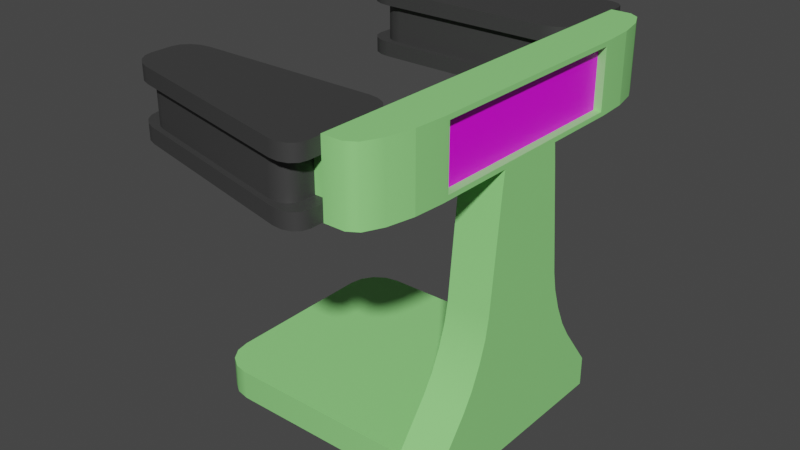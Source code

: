 # Source: robot_pinza.blend  (saved by Blender 2.82.7; exported with 4.5.12 LTS)
import bpy
from mathutils import Matrix  # noqa: F401  (used for matrix-valued properties, if any)

bpy.ops.wm.read_factory_settings(use_empty=True)
scene = bpy.context.scene
scene.name = 'Scene'

# ---- collections
col_collection = bpy.data.collections.new('Collection'); scene.collection.children.link(col_collection)

# ---- images (referenced by path relative to the original .blend; pixels are not part of the script)
import os
ASSET_DIR = os.environ.get("B2B_ASSET_DIR", "")  # directory of the original .blend (textures are referenced by path, not embedded)
HERE = os.path.dirname(os.path.abspath(__file__))  # packed textures are extracted next to this script under _unpacked/

def load_image(name, relpath, width, height, colorspace="sRGB"):
    """Load a texture the original file referenced (path relative to the .blend, or extracted next to this script)."""
    p = next((c for c in (os.path.join(HERE, relpath), os.path.join(ASSET_DIR, relpath)) if relpath and os.path.exists(c)), "")
    if p:
        img = bpy.data.images.load(p, check_existing=True)
        img.name = name
    else:  # same state as the original file: an image datablock whose file is absent (Cycles renders it pink)
        img = bpy.data.images.new(name, width, height)
        img.source = "FILE"
        img.filepath = "//" + (relpath or name)
    img.colorspace_settings.name = colorspace
    return img
img_catch_it_png = load_image('catch it.png', 'catch it.png', 1024, 1024, 'sRGB')

# ---- materials (node trees are filled in below, after node groups)
mat_pinza = bpy.data.materials.new('pinza')
mat_pinza.use_transparent_shadow = False
mat_robot_pinza = bpy.data.materials.new('robot pinza')
mat_robot_pinza.use_transparent_shadow = False
mat_pantalla_pinza = bpy.data.materials.new('pantalla pinza')
mat_pantalla_pinza.use_transparent_shadow = False

# ---- material node trees
mat_pinza.use_nodes = True; mat_pinza.node_tree.nodes.clear()
_N = mat_pinza.node_tree.nodes; _L = mat_pinza.node_tree.links
n0 = _N.new('ShaderNodeOutputMaterial'); n0.name = 'Material Output'; n0.location = (300, 300)
n1 = _N.new('ShaderNodeBsdfPrincipled'); n1.name = 'Principled BSDF'; n1.location = (10, 300)
n1.distribution = 'GGX'
n1.subsurface_method = 'BURLEY'
n1.inputs[0].default_value = (0.04696, 0.04696, 0.04696, 1.0)
n1.inputs[3].default_value = 1.45
n1.inputs[27].default_value = (0.0, 0.0, 0.0, 1.0)
n1.inputs[28].default_value = 1.0
_L.new(n1.outputs[0], n0.inputs[0])
n0.is_active_output = True
mat_robot_pinza.use_nodes = True; mat_robot_pinza.node_tree.nodes.clear()
_N = mat_robot_pinza.node_tree.nodes; _L = mat_robot_pinza.node_tree.links
n0 = _N.new('ShaderNodeOutputMaterial'); n0.name = 'Material Output'; n0.location = (300, 300)
n1 = _N.new('ShaderNodeBsdfPrincipled'); n1.name = 'Principled BSDF'; n1.location = (10, 300)
n1.distribution = 'GGX'
n1.subsurface_method = 'BURLEY'
n1.inputs[0].default_value = (0.306, 0.8, 0.2444, 1.0)
n1.inputs[3].default_value = 1.45
n1.inputs[27].default_value = (0.0, 0.0, 0.0, 1.0)
n1.inputs[28].default_value = 1.0
_L.new(n1.outputs[0], n0.inputs[0])
n0.is_active_output = True
mat_pantalla_pinza.use_nodes = True; mat_pantalla_pinza.node_tree.nodes.clear()
_N = mat_pantalla_pinza.node_tree.nodes; _L = mat_pantalla_pinza.node_tree.links
n0 = _N.new('ShaderNodeOutputMaterial'); n0.name = 'Material Output'; n0.location = (300, 300)
n1 = _N.new('ShaderNodeBsdfPrincipled'); n1.name = 'Principled BSDF'; n1.location = (10, 300)
n1.distribution = 'GGX'
n1.subsurface_method = 'BURLEY'
n1.inputs[3].default_value = 1.45
n1.inputs[27].default_value = (0.0, 0.0, 0.0, 1.0)
n1.inputs[28].default_value = 1.0
n2 = _N.new('ShaderNodeTexImage'); n2.name = 'Image Texture'; n2.location = (-280, 280)
n2.image = img_catch_it_png
_L.new(n1.outputs[0], n0.inputs[0])
_L.new(n2.outputs[0], n1.inputs[0])
n0.is_active_output = True

# ---- world
world_world = bpy.data.worlds.new('World'); scene.world = world_world
world_world.use_nodes = True; world_world.node_tree.nodes.clear()
_N = world_world.node_tree.nodes; _L = world_world.node_tree.links
n0 = _N.new('ShaderNodeOutputWorld'); n0.name = 'World Output'; n0.location = (300, 300)
n1 = _N.new('ShaderNodeBackground'); n1.name = 'Background'; n1.location = (10, 300)
n1.inputs[0].default_value = (0.05088, 0.05088, 0.05088, 1.0)
_L.new(n1.outputs[0], n0.inputs[0])
n0.is_active_output = True
world_world.color = (0.05088, 0.05088, 0.05088)
world_world.use_sun_shadow = False
world_world.sun_shadow_jitter_overblur = 0.0

# ---- meshes
me_cube_001 = bpy.data.meshes.new('Cube.001')
me_cube_001.from_pydata([(-0.784, 0.2352, -0.5548), (-1.0, 0.5253, -0.5548), (-0.8667, 0.2771, -0.5548), (-0.9367, 0.3469, -0.5548), (-0.9836, 0.4341, -0.5548), (-1.0, 0.5253, 0.5548), (-0.784, 0.2352, 1.0), (-0.9836, 0.4341, 0.5548), (-0.9367, 0.3469, 0.5548), (-0.8667, 0.2771, 0.5548), (-1.0, 0.7745, -0.5548), (-0.7745, 1.0, -1.0), (-0.9828, 0.8608, -0.5548), (-0.934, 0.934, -0.5548), (-0.8608, 0.9828, -0.5548), (-0.7745, 1.0, 0.5548), (-1.0, 0.7745, 0.5548), (-0.8608, 0.9828, 0.5548), (-0.934, 0.934, 0.5548), (-0.9828, 0.8608, 0.5548), (1.0, -0.07324, -0.5548), (0.784, -0.2341, -1.0), (0.9836, -0.1546, -0.5548), (0.9367, -0.2137, -0.5548), (0.8667, -0.2416, -0.5548), (0.784, -0.2341, 0.5548), (1.0, -0.07324, 0.5548), (0.8667, -0.2416, 0.5548), (0.9367, -0.2137, 0.5548), (0.9836, -0.1546, 0.5548), (0.7745, 1.0, -0.5548), (1.0, 0.7745, -1.0), (0.8608, 0.9828, -0.5548), (0.934, 0.934, -0.5548), (0.9828, 0.8608, -0.5548), (1.0, 0.7745, 0.5548), (0.7745, 1.0, 0.5548), (0.9828, 0.8608, 0.5548), (0.934, 0.934, 0.5548), (0.8608, 0.9828, 0.5548), (-0.8667, 0.2771, -1.0), (-0.784, 0.2352, -1.0), (-0.784, 0.2352, 0.5548), (-0.8667, 0.2771, 1.0), (-0.9367, 0.3469, -1.0), (-0.9367, 0.3469, 1.0), (-0.9836, 0.4341, -1.0), (-0.9836, 0.4341, 1.0), (-1.0, 0.5253, -1.0), (-1.0, 0.5253, 1.0), (-0.8608, 0.9828, 1.0), (-0.7745, 1.0, 1.0), (-0.7745, 1.0, -0.5548), (-0.8608, 0.9828, -1.0), (-0.934, 0.934, 1.0), (-0.934, 0.934, -1.0), (-0.9828, 0.8608, 1.0), (-0.9828, 0.8608, -1.0), (-1.0, 0.7745, 1.0), (-1.0, 0.7745, -1.0), (0.9828, 0.8608, 1.0), (1.0, 0.7745, 1.0), (1.0, 0.7745, -0.5548), (0.9828, 0.8608, -1.0), (0.934, 0.934, 1.0), (0.934, 0.934, -1.0), (0.8608, 0.9828, 1.0), (0.8608, 0.9828, -1.0), (0.7745, 1.0, 1.0), (0.7745, 1.0, -1.0), (0.8667, -0.2416, 1.0), (0.784, -0.2341, 1.0), (0.784, -0.2341, -0.5548), (0.8667, -0.2416, -1.0), (0.9367, -0.2137, 1.0), (0.9367, -0.2137, -1.0), (0.9836, -0.1546, 1.0), (0.9836, -0.1546, -1.0), (1.0, -0.07324, 1.0), (1.0, -0.07324, -1.0), (-0.6884, 0.2675, -0.5548), (-0.6884, 0.2675, 0.5548), (-0.761, 0.3043, 0.5548), (-0.761, 0.3043, -0.5548), (-0.8225, 0.3656, 0.5548), (-0.8225, 0.3656, -0.5548), (-0.8636, 0.4422, 0.5548), (-0.8636, 0.4422, -0.5548), (-0.8781, 0.5223, 0.5548), (-0.8781, 0.5223, -0.5548), (-0.6801, 0.9391, 0.5548), (-0.6801, 0.9391, -0.5548), (-0.7559, 0.924, -0.5548), (-0.7559, 0.924, 0.5548), (-0.8201, 0.8811, -0.5548), (-0.8201, 0.8811, 0.5548), (-0.863, 0.8169, -0.5548), (-0.863, 0.8169, 0.5548), (-0.8781, 0.7411, -0.5548), (-0.8781, 0.7411, 0.5548), (0.8781, 0.7411, 0.5548), (0.8781, 0.7411, -0.5548), (0.863, 0.8169, -0.5548), (0.863, 0.8169, 0.5548), (0.8201, 0.8811, -0.5548), (0.8201, 0.8811, 0.5548), (0.7559, 0.924, -0.5548), (0.7559, 0.924, 0.5548), (0.6801, 0.9391, -0.5548), (0.6801, 0.9391, 0.5548), (0.6884, -0.1445, 0.5548), (0.6884, -0.1445, -0.5548), (0.761, -0.1512, -0.5548), (0.761, -0.1512, 0.5548), (0.8225, -0.1267, -0.5548), (0.8225, -0.1267, 0.5548), (0.8636, -0.07476, -0.5548), (0.8636, -0.07476, 0.5548), (0.8781, -0.003318, -0.5548), (0.8781, -0.003318, 0.5548), (-0.8667, 0.2771, -1.0), (-0.784, 0.2352, -1.0), (-0.784, 0.2352, 1.0), (-0.8667, 0.2771, 1.0), (-0.9367, 0.3469, -1.0), (-0.9367, 0.3469, 1.0), (-0.9836, 0.4341, -1.0), (-0.9836, 0.4341, 1.0), (-1.0, 0.5253, -1.0), (-1.0, 0.5253, 1.0), (-0.8608, 0.9828, 1.0), (-0.7745, 1.0, 1.0), (-0.7745, 1.0, -1.0), (-0.8608, 0.9828, -1.0), (-0.934, 0.934, 1.0), (-0.934, 0.934, -1.0), (-0.9828, 0.8608, 1.0), (-0.9828, 0.8608, -1.0), (-1.0, 0.7745, 1.0), (-1.0, 0.7745, -1.0), (0.9828, 0.8608, 1.0), (1.0, 0.7745, 1.0), (1.0, 0.7745, -1.0), (0.9828, 0.8608, -1.0), (0.934, 0.934, 1.0), (0.934, 0.934, -1.0), (0.8608, 0.9828, 1.0), (0.8608, 0.9828, -1.0), (0.7745, 1.0, 1.0), (0.7745, 1.0, -1.0), (0.8667, -0.2416, 1.0), (0.784, -0.2341, 1.0), (0.784, -0.2341, -1.0), (0.8667, -0.2416, -1.0), (0.9367, -0.2137, 1.0), (0.9367, -0.2137, -1.0), (0.9836, -0.1546, 1.0), (0.9836, -0.1546, -1.0), (1.0, -0.07324, 1.0), (1.0, -0.07324, -1.0), (-0.8667, 0.2771, -0.5548), (-0.784, 0.2352, -0.5548), (-0.784, 0.2352, 0.5548), (-0.8667, 0.2771, 0.5548), (-0.9367, 0.3469, -0.5548), (-0.9367, 0.3469, 0.5548), (-0.9836, 0.4341, -0.5548), (-0.9836, 0.4341, 0.5548), (-1.0, 0.5253, -0.5548), (-1.0, 0.5253, 0.5548), (-0.8608, 0.9828, 0.5548), (-0.7745, 1.0, 0.5548), (-0.7745, 1.0, -0.5548), (-0.8608, 0.9828, -0.5548), (-0.934, 0.934, 0.5548), (-0.934, 0.934, -0.5548), (-0.9828, 0.8608, 0.5548), (-0.9828, 0.8608, -0.5548), (-1.0, 0.7745, 0.5548), (-1.0, 0.7745, -0.5548), (0.9828, 0.8608, 0.5548), (1.0, 0.7745, 0.5548), (1.0, 0.7745, -0.5548), (0.9828, 0.8608, -0.5548), (0.934, 0.934, 0.5548), (0.934, 0.934, -0.5548), (0.8608, 0.9828, 0.5548), (0.8608, 0.9828, -0.5548), (0.7745, 1.0, 0.5548), (0.7745, 1.0, -0.5548), (0.8667, -0.2416, 0.5548), (0.784, -0.2341, 0.5548), (0.784, -0.2341, -0.5548), (0.8667, -0.2416, -0.5548), (0.9367, -0.2137, 0.5548), (0.9367, -0.2137, -0.5548), (0.9836, -0.1546, 0.5548), (0.9836, -0.1546, -0.5548), (1.0, -0.07324, 0.5548), (1.0, -0.07324, -0.5548), (-0.761, 0.3043, -0.5548), (-0.6884, 0.2675, -0.5548), (-0.6884, 0.2675, 0.5548), (-0.761, 0.3043, 0.5548), (-0.8225, 0.3656, -0.5548), (-0.8225, 0.3656, 0.5548), (-0.8636, 0.4422, -0.5548), (-0.8636, 0.4422, 0.5548), (-0.8781, 0.5223, -0.5548), (-0.8781, 0.5223, 0.5548), (-0.7559, 0.924, 0.5548), (-0.6801, 0.9391, 0.5548), (-0.6801, 0.9391, -0.5548), (-0.7559, 0.924, -0.5548), (-0.8201, 0.8811, 0.5548), (-0.8201, 0.8811, -0.5548), (-0.863, 0.8169, 0.5548), (-0.863, 0.8169, -0.5548), (-0.8781, 0.7411, 0.5548), (-0.8781, 0.7411, -0.5548), (0.863, 0.8169, 0.5548), (0.8781, 0.7411, 0.5548), (0.8781, 0.7411, -0.5548), (0.863, 0.8169, -0.5548), (0.8201, 0.8811, 0.5548), (0.8201, 0.8811, -0.5548), (0.7559, 0.924, 0.5548), (0.7559, 0.924, -0.5548), (0.6801, 0.9391, 0.5548), (0.6801, 0.9391, -0.5548), (0.761, -0.1512, 0.5548), (0.6884, -0.1445, 0.5548), (0.6884, -0.1445, -0.5548), (0.761, -0.1512, -0.5548), (0.8225, -0.1267, 0.5548), (0.8225, -0.1267, -0.5548), (0.8636, -0.07476, 0.5548), (0.8636, -0.07476, -0.5548), (0.8781, -0.003318, 0.5548), (0.8781, -0.003318, -0.5548)], [], [(186, 184, 105, 107), (30, 52, 91, 108), (141, 140, 144, 146, 148, 131, 130, 134, 136, 138, 129, 127, 125, 123, 122, 151, 150, 154, 156, 158), (168, 166, 206, 89), (183, 185, 104, 223), (179, 168, 89, 219), (165, 167, 86, 205), (184, 180, 220, 105), (197, 199, 118, 237), (166, 164, 204, 206), (182, 183, 223, 222), (198, 196, 236, 238), (163, 165, 205, 203), (180, 181, 221, 220), (195, 197, 237, 235), (164, 160, 200, 204), (177, 179, 219, 217), (196, 194, 234, 236), (162, 163, 203, 202), (178, 176, 216, 218), (193, 195, 235, 233), (139, 137, 135, 133, 132, 149, 147, 145, 143, 142, 159, 157, 155, 153, 152, 121, 120, 124, 126, 128), (161, 2, 40, 41), (9, 42, 6, 43), (2, 3, 44, 40), (8, 9, 43, 45), (3, 4, 46, 44), (7, 8, 45, 47), (4, 1, 48, 46), (169, 7, 47, 49), (171, 170, 50, 51), (173, 172, 11, 53), (170, 174, 54, 50), (175, 173, 53, 55), (174, 19, 56, 54), (12, 175, 55, 57), (19, 16, 58, 56), (10, 12, 57, 59), (35, 37, 60, 61), (34, 62, 31, 63), (37, 38, 64, 60), (33, 34, 63, 65), (38, 39, 66, 64), (187, 33, 65, 67), (39, 188, 68, 66), (189, 187, 67, 69), (191, 190, 70, 71), (24, 192, 21, 73), (190, 28, 74, 70), (23, 24, 73, 75), (28, 29, 76, 74), (22, 23, 75, 77), (29, 26, 78, 76), (20, 22, 77, 79), (1, 10, 59, 48), (172, 189, 69, 11), (62, 20, 79, 31), (192, 161, 41, 21), (16, 169, 49, 58), (42, 191, 71, 6), (26, 35, 61, 78), (188, 171, 51, 68), (232, 231, 81, 201), (101, 100, 119, 239), (208, 209, 99, 98), (212, 211, 228, 229), (201, 81, 82, 83), (83, 82, 84, 85), (85, 84, 207, 87), (87, 207, 209, 208), (211, 212, 213, 210), (210, 213, 215, 214), (214, 215, 96, 97), (97, 96, 98, 99), (100, 101, 102, 103), (103, 102, 225, 224), (224, 225, 227, 226), (226, 227, 229, 228), (231, 232, 112, 230), (230, 112, 114, 115), (115, 114, 116, 117), (117, 116, 239, 119), (167, 5, 88, 86), (199, 182, 222, 118), (185, 32, 106, 104), (17, 15, 90, 93), (0, 72, 111, 80), (36, 186, 107, 109), (52, 14, 92, 91), (5, 178, 218, 88), (32, 30, 108, 106), (18, 17, 93, 95), (25, 162, 202, 110), (27, 25, 110, 113), (14, 13, 94, 92), (181, 198, 238, 221), (72, 193, 233, 111), (176, 18, 95, 216), (15, 36, 109, 90), (194, 27, 113, 234), (13, 177, 217, 94), (160, 0, 80, 200)])
me_cube_001.polygons.foreach_set('use_smooth', [True] * 102)
_uv = me_cube_001.uv_layers.new(name='UVMap')
_uv.uv.foreach_set('vector', [0.5726, 0.4897, 0.5709, 0.5046, 0.5709, 0.5046, 0.5726, 0.4897, 0.4306, 0.4718, 0.4306, 0.2782, 0.4306, 0.2782, 0.4306, 0.4718, 0.625, 0.5434, 0.6257, 0.5269, 0.6278, 0.5046, 0.6308, 0.4897, 0.6532, 0.5, 0.8468, 0.5, 0.7025, 0.3467, 0.7056, 0.3407, 0.7076, 0.3165, 0.875, 0.5805, 0.875, 0.6695, 0.8729, 0.7012, 0.8671, 0.7287, 0.8583, 0.7448, 0.848, 0.75, 0.652, 0.75, 0.6306, 0.7603, 0.6276, 0.7455, 0.6257, 0.7225, 0.625, 0.7066, 0.4306, 0.08051, 0.4306, 0.04794, 0.4306, 0.04794, 0.4306, 0.08051, 0.4303, 0.5269, 0.4291, 0.5046, 0.4291, 0.5046, 0.4303, 0.5269, 0.4306, 0.1695, 0.4306, 0.08051, 0.4306, 0.08051, 0.4306, 0.1695, 0.5694, 0.0, 0.5694, 0.04794, 0.5694, 0.04794, 0.5694, 0.0, 0.5709, 0.5046, 0.5697, 0.5269, 0.5697, 0.5269, 0.5709, 0.5046, 0.4303, 0.7225, 0.4306, 0.7066, 0.4306, 0.7066, 0.4303, 0.7225, 0.4306, 0.04794, 0.4306, 0.0, 0.4306, 0.0, 0.4306, 0.04794, 0.4306, 0.5434, 0.4303, 0.5269, 0.4303, 0.5269, 0.4306, 0.5434, 0.5694, 0.7066, 0.5697, 0.7225, 0.5697, 0.7225, 0.5694, 0.7066, 0.5694, 0.9839, 0.5694, 1.0, 0.5694, 1.0, 0.5694, 0.9839, 0.5697, 0.5269, 0.5694, 0.5434, 0.5694, 0.5434, 0.5697, 0.5269, 0.4292, 0.7455, 0.4303, 0.7225, 0.4303, 0.7225, 0.4292, 0.7455, 0.4306, 1.0, 0.4306, 0.9839, 0.4306, 0.9839, 0.4306, 1.0, 0.3848, 0.3165, 0.4306, 0.1695, 0.4306, 0.1695, 0.3848, 0.3165, 0.5697, 0.7225, 0.5708, 0.7455, 0.5708, 0.7455, 0.5697, 0.7225, 0.5694, 0.973, 0.5694, 0.9839, 0.5694, 0.9839, 0.5694, 0.973, 0.5694, 0.1695, 0.6152, 0.3165, 0.6152, 0.3165, 0.5694, 0.1695, 0.4276, 0.7603, 0.4292, 0.7455, 0.4292, 0.7455, 0.4276, 0.7603, 0.125, 0.5805, 0.2924, 0.3165, 0.2944, 0.3407, 0.2975, 0.3467, 0.1532, 0.5, 0.3468, 0.5, 0.3692, 0.4897, 0.3722, 0.5046, 0.3743, 0.5269, 0.375, 0.5434, 0.375, 0.7066, 0.3743, 0.7225, 0.3724, 0.7455, 0.3694, 0.7603, 0.348, 0.75, 0.152, 0.75, 0.1417, 0.7448, 0.1329, 0.7287, 0.1271, 0.7012, 0.125, 0.6695, 0.4306, 0.973, 0.4306, 0.9839, 0.375, 0.9839, 0.375, 0.973, 0.5694, 0.9839, 0.5694, 0.973, 0.625, 0.973, 0.625, 0.9839, 0.4306, 0.9839, 0.4306, 1.0, 0.375, 1.0, 0.375, 0.9839, 0.5694, 1.0, 0.5694, 0.9839, 0.625, 0.9839, 0.625, 1.0, 0.4306, 0.0, 0.4306, 0.04794, 0.375, 0.04794, 0.375, 0.0, 0.5694, 0.04794, 0.5694, 0.0, 0.625, 0.0, 0.625, 0.04794, 0.4306, 0.04794, 0.4306, 0.08051, 0.375, 0.08051, 0.375, 0.04794, 0.5694, 0.08051, 0.5694, 0.04794, 0.625, 0.04794, 0.625, 0.08051, 0.5694, 0.2782, 0.6124, 0.3467, 0.7025, 0.3467, 0.625, 0.2782, 0.3876, 0.3467, 0.4306, 0.2782, 0.375, 0.2782, 0.2975, 0.3467, 0.6124, 0.3467, 0.6141, 0.3407, 0.7056, 0.3407, 0.7025, 0.3467, 0.3859, 0.3407, 0.3876, 0.3467, 0.2975, 0.3467, 0.2944, 0.3407, 0.6141, 0.3407, 0.6152, 0.3165, 0.7076, 0.3165, 0.7056, 0.3407, 0.3848, 0.3165, 0.3859, 0.3407, 0.2944, 0.3407, 0.2924, 0.3165, 0.6152, 0.3165, 0.5694, 0.1695, 0.625, 0.1695, 0.7076, 0.3165, 0.4306, 0.1695, 0.3848, 0.3165, 0.2924, 0.3165, 0.375, 0.1695, 0.5694, 0.5434, 0.5697, 0.5269, 0.6257, 0.5269, 0.625, 0.5434, 0.4303, 0.5269, 0.4306, 0.5434, 0.375, 0.5434, 0.3743, 0.5269, 0.5697, 0.5269, 0.5709, 0.5046, 0.6278, 0.5046, 0.6257, 0.5269, 0.4291, 0.5046, 0.4303, 0.5269, 0.3743, 0.5269, 0.3722, 0.5046, 0.5709, 0.5046, 0.5726, 0.4897, 0.6308, 0.4897, 0.6278, 0.5046, 0.4274, 0.4897, 0.4291, 0.5046, 0.3722, 0.5046, 0.3692, 0.4897, 0.5726, 0.4897, 0.5694, 0.4718, 0.625, 0.4718, 0.6308, 0.4897, 0.4306, 0.4718, 0.4274, 0.4897, 0.3692, 0.4897, 0.375, 0.4718, 0.5694, 0.777, 0.5724, 0.7603, 0.6306, 0.7603, 0.625, 0.777, 0.4276, 0.7603, 0.4306, 0.777, 0.375, 0.777, 0.3694, 0.7603, 0.5724, 0.7603, 0.5708, 0.7455, 0.6276, 0.7455, 0.6306, 0.7603, 0.4292, 0.7455, 0.4276, 0.7603, 0.3694, 0.7603, 0.3724, 0.7455, 0.5708, 0.7455, 0.5697, 0.7225, 0.6257, 0.7225, 0.6276, 0.7455, 0.4303, 0.7225, 0.4292, 0.7455, 0.3724, 0.7455, 0.3743, 0.7225, 0.5697, 0.7225, 0.5694, 0.7066, 0.625, 0.7066, 0.6257, 0.7225, 0.4306, 0.7066, 0.4303, 0.7225, 0.3743, 0.7225, 0.375, 0.7066, 0.4306, 0.08051, 0.4306, 0.1695, 0.375, 0.1695, 0.375, 0.08051, 0.4306, 0.2782, 0.4306, 0.4718, 0.375, 0.4718, 0.375, 0.2782, 0.4306, 0.5434, 0.4306, 0.7066, 0.375, 0.7066, 0.375, 0.5434, 0.4306, 0.777, 0.4306, 0.973, 0.375, 0.973, 0.375, 0.777, 0.5694, 0.1695, 0.5694, 0.08051, 0.625, 0.08051, 0.625, 0.1695, 0.5694, 0.973, 0.5694, 0.777, 0.625, 0.777, 0.625, 0.973, 0.5694, 0.7066, 0.5694, 0.5434, 0.625, 0.5434, 0.625, 0.7066, 0.5694, 0.4718, 0.5694, 0.2782, 0.625, 0.2782, 0.625, 0.4718, 0.4306, 0.777, 0.5694, 0.777, 0.5694, 0.973, 0.4306, 0.973, 0.4306, 0.5434, 0.5694, 0.5434, 0.5694, 0.7066, 0.4306, 0.7066, 0.4306, 0.08051, 0.5694, 0.08051, 0.5694, 0.1695, 0.4306, 0.1695, 0.4306, 0.2782, 0.5694, 0.2782, 0.5694, 0.4718, 0.4306, 0.4718, 0.4306, 0.973, 0.5694, 0.973, 0.5694, 0.9839, 0.4306, 0.9839, 0.4306, 0.9839, 0.5694, 0.9839, 0.5694, 1.0, 0.4306, 1.0, 0.4306, 0.0, 0.5694, 0.0, 0.5694, 0.04794, 0.4306, 0.04794, 0.4306, 0.04794, 0.5694, 0.04794, 0.5694, 0.08051, 0.4306, 0.08051, 0.5694, 0.2782, 0.4306, 0.2782, 0.3876, 0.3467, 0.6124, 0.3467, 0.6124, 0.3467, 0.3876, 0.3467, 0.3859, 0.3407, 0.6141, 0.3407, 0.6141, 0.3407, 0.3859, 0.3407, 0.3848, 0.3165, 0.6152, 0.3165, 0.6152, 0.3165, 0.3848, 0.3165, 0.4306, 0.1695, 0.5694, 0.1695, 0.5694, 0.5434, 0.4306, 0.5434, 0.4303, 0.5269, 0.5697, 0.5269, 0.5697, 0.5269, 0.4303, 0.5269, 0.4291, 0.5046, 0.5709, 0.5046, 0.5709, 0.5046, 0.4291, 0.5046, 0.4274, 0.4897, 0.5726, 0.4897, 0.5726, 0.4897, 0.4274, 0.4897, 0.4306, 0.4718, 0.5694, 0.4718, 0.5694, 0.777, 0.4306, 0.777, 0.4276, 0.7603, 0.5724, 0.7603, 0.5724, 0.7603, 0.4276, 0.7603, 0.4292, 0.7455, 0.5708, 0.7455, 0.5708, 0.7455, 0.4292, 0.7455, 0.4303, 0.7225, 0.5697, 0.7225, 0.5697, 0.7225, 0.4303, 0.7225, 0.4306, 0.7066, 0.5694, 0.7066, 0.5694, 0.04794, 0.5694, 0.08051, 0.5694, 0.08051, 0.5694, 0.04794, 0.4306, 0.7066, 0.4306, 0.5434, 0.4306, 0.5434, 0.4306, 0.7066, 0.4291, 0.5046, 0.4274, 0.4897, 0.4274, 0.4897, 0.4291, 0.5046, 0.6124, 0.3467, 0.5694, 0.2782, 0.5694, 0.2782, 0.6124, 0.3467, 0.4306, 0.973, 0.4306, 0.777, 0.4306, 0.777, 0.4306, 0.973, 0.5694, 0.4718, 0.5726, 0.4897, 0.5726, 0.4897, 0.5694, 0.4718, 0.4306, 0.2782, 0.3876, 0.3467, 0.3876, 0.3467, 0.4306, 0.2782, 0.5694, 0.08051, 0.5694, 0.1695, 0.5694, 0.1695, 0.5694, 0.08051, 0.4274, 0.4897, 0.4306, 0.4718, 0.4306, 0.4718, 0.4274, 0.4897, 0.6141, 0.3407, 0.6124, 0.3467, 0.6124, 0.3467, 0.6141, 0.3407, 0.5694, 0.777, 0.5694, 0.973, 0.5694, 0.973, 0.5694, 0.777, 0.5724, 0.7603, 0.5694, 0.777, 0.5694, 0.777, 0.5724, 0.7603, 0.3876, 0.3467, 0.3859, 0.3407, 0.3859, 0.3407, 0.3876, 0.3467, 0.5694, 0.5434, 0.5694, 0.7066, 0.5694, 0.7066, 0.5694, 0.5434, 0.4306, 0.777, 0.4276, 0.7603, 0.4276, 0.7603, 0.4306, 0.777, 0.6152, 0.3165, 0.6141, 0.3407, 0.6141, 0.3407, 0.6152, 0.3165, 0.5694, 0.2782, 0.5694, 0.4718, 0.5694, 0.4718, 0.5694, 0.2782, 0.5708, 0.7455, 0.5724, 0.7603, 0.5724, 0.7603, 0.5708, 0.7455, 0.3859, 0.3407, 0.3848, 0.3165, 0.3848, 0.3165, 0.3859, 0.3407, 0.4306, 0.9839, 0.4306, 0.973, 0.4306, 0.973, 0.4306, 0.9839])
me_cube_001.materials.append(mat_pinza)
me_cube_001.use_remesh_fix_poles = True
me_cube_001.use_remesh_preserve_attributes = False
me_cube_001.use_mirror_vertex_groups = False
me_cube_001.update()
me_cube_003 = bpy.data.meshes.new('Cube.003')
me_cube_003.from_pydata([(-1.0, -0.9655, -0.5412), (-1.0, -0.9655, 0.5412), (-1.0, -0.6245, -0.5412), (-1.0, -0.6245, 0.5412), (1.0, -0.5608, 0.8644), (-1.0, -0.59, -1.0), (-1.0, -1.0, -1.0), (-1.0, -1.0, 1.0), (-1.0, -0.59, 1.0), (-1.61, -0.6245, -0.5412), (-1.61, -0.9655, -0.5412), (-1.61, -0.9655, 0.5412), (-1.61, -0.6245, 0.5412), (1.0, -0.5608, -0.8644), (-0.1184, -1.0, -1.0), (0.9149, -0.7469, -1.0), (0.6724, -0.8799, -1.0), (0.3096, -0.9688, -1.0), (-0.1184, -1.0, 1.0), (0.3096, -0.9688, 1.0), (0.6724, -0.8799, 1.0), (0.9149, -0.7469, 1.0), (-1.0, 0.9655, -0.5412), (-1.0, 0.9655, 0.5412), (-1.0, 0.0, -1.0), (-1.0, 0.6245, -0.5412), (-1.0, 0.6245, 0.5412), (-1.0, 0.0, 1.0), (1.0, 0.0, -0.8644), (1.0, 0.0, 0.8644), (1.0, 0.5608, 0.8644), (-1.0, 0.59, -1.0), (-1.0, 1.0, -1.0), (-1.0, 1.0, 1.0), (-1.0, 0.59, 1.0), (-1.61, 0.6245, -0.5412), (-1.61, 0.9655, -0.5412), (-1.61, 0.9655, 0.5412), (-1.61, 0.6245, 0.5412), (1.0, 0.5608, -0.8644), (-0.1184, 1.0, -1.0), (0.9149, 0.7469, -1.0), (0.6724, 0.8799, -1.0), (0.3096, 0.9688, -1.0), (-0.1184, 1.0, 1.0), (0.3096, 0.9688, 1.0), (0.6724, 0.8799, 1.0), (0.9149, 0.7469, 1.0), (1.0, -0.59, -1.0), (1.0, 0.0, -1.0), (1.0, -0.59, 1.0), (1.0, 0.0, 1.0), (1.0, 0.59, -1.0), (1.0, 0.59, 1.0), (0.6564, 0.0, 0.8644), (0.6564, 0.0, -0.8644), (0.6564, -0.5608, -0.8644), (0.6564, -0.5608, 0.8644), (0.6564, 0.5608, -0.8644), (0.6564, 0.5608, 0.8644), (-1.0, -0.59, -1.0), (-1.0, -1.0, -1.0), (-1.0, -1.0, -1.0), (-1.0, -1.0, 1.0), (-1.0, -1.0, 1.0), (1.0, -0.59, 1.0), (0.9149, -0.7469, 1.0), (0.9149, -0.7469, 1.0), (1.0, -0.59, -1.0), (1.0, 0.0, -1.0), (-1.0, 0.0, -1.0), (-1.0, -0.59, 1.0), (-1.0, 0.0, 1.0), (1.0, 0.0, 1.0), (1.0, -0.5608, 0.8644), (1.0, -0.5608, 0.8644), (0.6564, -0.5608, 0.8644), (0.6564, -0.5608, 0.8644), (-1.0, -0.6245, -0.5412), (-1.0, -0.6245, -0.5412), (-1.0, -0.9655, -0.5412), (-1.0, -0.9655, -0.5412), (-1.0, -0.9655, 0.5412), (-1.0, -0.9655, 0.5412), (-1.0, -0.6245, 0.5412), (-1.0, -0.6245, 0.5412), (-1.61, -0.6245, -0.5412), (-1.61, -0.6245, -0.5412), (-1.61, -0.9655, -0.5412), (-1.61, -0.9655, -0.5412), (-1.61, -0.9655, 0.5412), (-1.61, -0.9655, 0.5412), (-1.61, -0.6245, 0.5412), (-1.61, -0.6245, 0.5412), (0.3096, -0.9688, 1.0), (-0.1184, -1.0, 1.0), (-0.1184, -1.0, -1.0), (0.3096, -0.9688, -1.0), (0.6724, -0.8799, 1.0), (0.6724, -0.8799, -1.0), (0.9149, -0.7469, -1.0), (0.9149, -0.7469, -1.0), (-1.0, 0.59, -1.0), (-1.0, 1.0, -1.0), (-1.0, 1.0, -1.0), (-1.0, 1.0, 1.0), (-1.0, 1.0, 1.0), (1.0, 0.59, 1.0), (0.9149, 0.7469, 1.0), (0.9149, 0.7469, 1.0), (1.0, 0.59, -1.0), (-1.0, 0.59, 1.0), (-1.0, 0.6245, -0.5412), (-1.0, 0.6245, -0.5412), (-1.0, 0.9655, -0.5412), (-1.0, 0.9655, -0.5412), (-1.0, 0.9655, 0.5412), (-1.0, 0.9655, 0.5412), (-1.0, 0.6245, 0.5412), (-1.0, 0.6245, 0.5412), (-1.61, 0.6245, -0.5412), (-1.61, 0.6245, -0.5412), (-1.61, 0.9655, -0.5412), (-1.61, 0.9655, -0.5412), (-1.61, 0.9655, 0.5412), (-1.61, 0.9655, 0.5412), (-1.61, 0.6245, 0.5412), (-1.61, 0.6245, 0.5412), (0.3096, 0.9688, 1.0), (-0.1184, 1.0, 1.0), (-0.1184, 1.0, -1.0), (0.3096, 0.9688, -1.0), (0.6724, 0.8799, 1.0), (0.6724, 0.8799, -1.0), (0.9149, 0.7469, -1.0), (0.9149, 0.7469, -1.0), (1.0, -0.5608, -0.8644), (1.0, -0.5608, -0.8644), (1.0, 0.0, -0.8644), (1.0, 0.0, 0.8644), (1.0, 0.5608, -0.8644), (1.0, 0.5608, -0.8644), (1.0, 0.5608, 0.8644), (1.0, 0.5608, 0.8644), (0.6564, -0.5608, -0.8644), (0.6564, -0.5608, -0.8644), (0.6564, 0.0, -0.8644), (0.6564, 0.0, 0.8644), (0.6564, 0.5608, -0.8644), (0.6564, 0.5608, -0.8644), (0.6564, 0.5608, 0.8644), (0.6564, 0.5608, 0.8644)], [], [(65, 71, 64, 95, 94, 98, 66), (60, 68, 100, 99, 97, 14, 61), (73, 72, 71, 65), (70, 69, 68, 60), (136, 138, 55, 144), (78, 80, 88, 86), (5, 8, 27, 24), (81, 79, 5, 62), (82, 81, 62, 63), (84, 82, 63, 8), (79, 84, 8, 5), (89, 90, 92, 87), (85, 2, 9, 93), (0, 83, 91, 10), (1, 3, 12, 11), (18, 96, 17, 19), (19, 17, 16, 20), (20, 16, 101, 67), (21, 15, 48, 50), (96, 18, 7, 6), (107, 108, 132, 128, 129, 106, 111), (102, 103, 40, 131, 133, 134, 110), (73, 107, 111, 72), (70, 102, 110, 69), (139, 74, 76, 54), (112, 120, 122, 114), (31, 24, 27, 34), (115, 104, 31, 113), (116, 105, 104, 115), (118, 34, 105, 116), (113, 31, 34, 118), (123, 121, 126, 124), (119, 127, 35, 25), (22, 36, 125, 117), (23, 37, 38, 26), (44, 45, 43, 130), (45, 46, 42, 43), (46, 109, 135, 42), (47, 53, 52, 41), (130, 32, 33, 44), (28, 137, 48, 49), (137, 75, 50, 48), (75, 29, 51, 50), (140, 28, 49, 52), (142, 140, 52, 53), (29, 142, 53, 51), (146, 147, 77, 145), (146, 148, 150, 147), (143, 139, 54, 151), (138, 141, 149, 55), (4, 13, 56, 57), (39, 30, 59, 58)])
me_cube_003.polygons.foreach_set('use_smooth', [True] * 52)
me_cube_003.polygons.foreach_set('material_index', [0, 0, 0, 0, 0, 0, 0, 0, 0, 0, 0, 0, 0, 0, 0, 0, 0, 0, 0, 0, 0, 0, 0, 0, 0, 0, 0, 0, 0, 0, 0, 0, 0, 0, 0, 0, 0, 0, 0, 0, 0, 0, 0, 0, 0, 0, 1, 1, 0, 0, 0, 0])
_uv = me_cube_003.uv_layers.new(name='UVMap')
_uv.uv.foreach_set('vector', [0.625, 0.6987, 0.875, 0.6987, 0.875, 0.75, 0.7648, 0.75, 0.6538, 0.8062, 0.6386, 0.745, 0.6285, 0.7184, 0.125, 0.6987, 0.375, 0.6987, 0.3715, 0.7184, 0.3614, 0.745, 0.3462, 0.8062, 0.2352, 0.75, 0.125, 0.75, 0.625, 0.5515, 0.875, 0.5515, 0.875, 0.6987, 0.625, 0.6987, 0.125, 0.5515, 0.375, 0.5515, 0.375, 0.6987, 0.125, 0.6987, 0.3811, 0.6865, 0.3811, 0.5515, 0.3811, 0.5515, 0.3811, 0.6865, 0.3793, 0.04694, 0.3793, 0.004316, 0.3793, 0.004316, 0.3793, 0.04694, 0.375, 0.05126, 0.625, 0.05126, 0.625, 0.1985, 0.375, 0.1985, 0.3793, 0.004316, 0.3793, 0.04694, 0.375, 0.05126, 0.375, 0.0, 0.6207, 0.004316, 0.3793, 0.004316, 0.375, 0.0, 0.625, 0.0, 0.6207, 0.04694, 0.6207, 0.004316, 0.625, 0.0, 0.625, 0.05126, 0.3793, 0.04694, 0.6207, 0.04694, 0.625, 0.05126, 0.375, 0.05126, 0.3793, 0.004316, 0.6207, 0.004316, 0.6207, 0.04694, 0.3793, 0.04694, 0.6207, 0.04694, 0.3793, 0.04694, 0.3793, 0.04694, 0.6207, 0.04694, 0.3793, 0.004316, 0.6207, 0.004316, 0.6207, 0.004316, 0.3793, 0.004316, 0.6207, 0.004316, 0.6207, 0.04694, 0.6207, 0.04694, 0.6207, 0.004316, 0.625, 0.8898, 0.375, 0.8898, 0.3462, 0.8062, 0.6538, 0.8062, 0.6538, 0.8062, 0.3462, 0.8062, 0.3614, 0.745, 0.6386, 0.745, 0.6386, 0.745, 0.3614, 0.745, 0.3715, 0.7184, 0.6285, 0.7184, 0.6285, 0.7184, 0.3715, 0.7184, 0.375, 0.6987, 0.625, 0.6987, 0.375, 0.8898, 0.625, 0.8898, 0.625, 1.0, 0.375, 1.0, 0.625, 0.6987, 0.6285, 0.7184, 0.6386, 0.745, 0.6538, 0.8062, 0.7648, 0.75, 0.875, 0.75, 0.875, 0.6987, 0.125, 0.6987, 0.125, 0.75, 0.2352, 0.75, 0.3462, 0.8062, 0.3614, 0.745, 0.3715, 0.7184, 0.375, 0.6987, 0.625, 0.5515, 0.625, 0.6987, 0.875, 0.6987, 0.875, 0.5515, 0.125, 0.5515, 0.125, 0.6987, 0.375, 0.6987, 0.375, 0.5515, 0.6189, 0.5515, 0.6189, 0.6865, 0.6189, 0.6865, 0.6189, 0.5515, 0.3793, 0.04694, 0.3793, 0.04694, 0.3793, 0.004316, 0.3793, 0.004316, 0.375, 0.05126, 0.375, 0.1985, 0.625, 0.1985, 0.625, 0.05126, 0.3793, 0.004316, 0.375, 0.0, 0.375, 0.05126, 0.3793, 0.04694, 0.6207, 0.004316, 0.625, 0.0, 0.375, 0.0, 0.3793, 0.004316, 0.6207, 0.04694, 0.625, 0.05126, 0.625, 0.0, 0.6207, 0.004316, 0.3793, 0.04694, 0.375, 0.05126, 0.625, 0.05126, 0.6207, 0.04694, 0.3793, 0.004316, 0.3793, 0.04694, 0.6207, 0.04694, 0.6207, 0.004316, 0.6207, 0.04694, 0.6207, 0.04694, 0.3793, 0.04694, 0.3793, 0.04694, 0.3793, 0.004316, 0.3793, 0.004316, 0.6207, 0.004316, 0.6207, 0.004316, 0.6207, 0.004316, 0.6207, 0.004316, 0.6207, 0.04694, 0.6207, 0.04694, 0.625, 0.8898, 0.6538, 0.8062, 0.3462, 0.8062, 0.375, 0.8898, 0.6538, 0.8062, 0.6386, 0.745, 0.3614, 0.745, 0.3462, 0.8062, 0.6386, 0.745, 0.6285, 0.7184, 0.3715, 0.7184, 0.3614, 0.745, 0.6285, 0.7184, 0.625, 0.6987, 0.375, 0.6987, 0.3715, 0.7184, 0.375, 0.8898, 0.375, 1.0, 0.625, 1.0, 0.625, 0.8898, 0.3811, 0.5515, 0.3811, 0.6865, 0.375, 0.6987, 0.375, 0.5515, 0.3811, 0.6865, 0.6189, 0.6865, 0.625, 0.6987, 0.375, 0.6987, 0.6189, 0.6865, 0.6189, 0.5515, 0.625, 0.5515, 0.625, 0.6987, 0.3811, 0.6865, 0.3811, 0.5515, 0.375, 0.5515, 0.375, 0.6987, 0.6189, 0.6865, 0.3811, 0.6865, 0.375, 0.6987, 0.625, 0.6987, 0.6189, 0.5515, 0.6189, 0.6865, 0.625, 0.6987, 0.625, 0.5515, 0.4884, 0.004668, 0.4884, 0.9932, -0.0005771, 0.9932, -0.0005771, 0.004668, 0.4884, 0.004668, 0.9995, 0.004668, 0.9995, 0.9932, 0.4884, 0.9932, 0.6189, 0.6865, 0.6189, 0.5515, 0.6189, 0.5515, 0.6189, 0.6865, 0.3811, 0.5515, 0.3811, 0.6865, 0.3811, 0.6865, 0.3811, 0.5515, 0.6189, 0.6865, 0.3811, 0.6865, 0.3811, 0.6865, 0.6189, 0.6865, 0.3811, 0.6865, 0.6189, 0.6865, 0.6189, 0.6865, 0.3811, 0.6865])
me_cube_003.materials.append(mat_robot_pinza)
me_cube_003.materials.append(mat_pantalla_pinza)
me_cube_003.use_remesh_fix_poles = True
me_cube_003.use_remesh_preserve_attributes = False
me_cube_003.use_mirror_vertex_groups = False
me_cube_003.update()
me_cube_004 = bpy.data.meshes.new('Cube.004')
me_cube_004.from_pydata([(-0.784, 0.2352, -0.5548), (-1.0, 0.5253, -0.5548), (-0.8667, 0.2771, -0.5548), (-0.9367, 0.3469, -0.5548), (-0.9836, 0.4341, -0.5548), (-1.0, 0.5253, 0.5548), (-0.784, 0.2352, 1.0), (-0.9836, 0.4341, 0.5548), (-0.9367, 0.3469, 0.5548), (-0.8667, 0.2771, 0.5548), (-1.0, 0.7745, -0.5548), (-0.7745, 1.0, -1.0), (-0.9828, 0.8608, -0.5548), (-0.934, 0.934, -0.5548), (-0.8608, 0.9828, -0.5548), (-0.7745, 1.0, 0.5548), (-1.0, 0.7745, 0.5548), (-0.8608, 0.9828, 0.5548), (-0.934, 0.934, 0.5548), (-0.9828, 0.8608, 0.5548), (1.0, -0.07324, -0.5548), (0.784, -0.2341, -1.0), (0.9836, -0.1546, -0.5548), (0.9367, -0.2137, -0.5548), (0.8667, -0.2416, -0.5548), (0.784, -0.2341, 0.5548), (1.0, -0.07324, 0.5548), (0.8667, -0.2416, 0.5548), (0.9367, -0.2137, 0.5548), (0.9836, -0.1546, 0.5548), (0.7745, 1.0, -0.5548), (1.0, 0.7745, -1.0), (0.8608, 0.9828, -0.5548), (0.934, 0.934, -0.5548), (0.9828, 0.8608, -0.5548), (1.0, 0.7745, 0.5548), (0.7745, 1.0, 0.5548), (0.9828, 0.8608, 0.5548), (0.934, 0.934, 0.5548), (0.8608, 0.9828, 0.5548), (-0.8667, 0.2771, -1.0), (-0.784, 0.2352, -1.0), (-0.784, 0.2352, 0.5548), (-0.8667, 0.2771, 1.0), (-0.9367, 0.3469, -1.0), (-0.9367, 0.3469, 1.0), (-0.9836, 0.4341, -1.0), (-0.9836, 0.4341, 1.0), (-1.0, 0.5253, -1.0), (-1.0, 0.5253, 1.0), (-0.8608, 0.9828, 1.0), (-0.7745, 1.0, 1.0), (-0.7745, 1.0, -0.5548), (-0.8608, 0.9828, -1.0), (-0.934, 0.934, 1.0), (-0.934, 0.934, -1.0), (-0.9828, 0.8608, 1.0), (-0.9828, 0.8608, -1.0), (-1.0, 0.7745, 1.0), (-1.0, 0.7745, -1.0), (0.9828, 0.8608, 1.0), (1.0, 0.7745, 1.0), (1.0, 0.7745, -0.5548), (0.9828, 0.8608, -1.0), (0.934, 0.934, 1.0), (0.934, 0.934, -1.0), (0.8608, 0.9828, 1.0), (0.8608, 0.9828, -1.0), (0.7745, 1.0, 1.0), (0.7745, 1.0, -1.0), (0.8667, -0.2416, 1.0), (0.784, -0.2341, 1.0), (0.784, -0.2341, -0.5548), (0.8667, -0.2416, -1.0), (0.9367, -0.2137, 1.0), (0.9367, -0.2137, -1.0), (0.9836, -0.1546, 1.0), (0.9836, -0.1546, -1.0), (1.0, -0.07324, 1.0), (1.0, -0.07324, -1.0), (-0.6884, 0.2675, -0.5548), (-0.6884, 0.2675, 0.5548), (-0.761, 0.3043, 0.5548), (-0.761, 0.3043, -0.5548), (-0.8225, 0.3656, 0.5548), (-0.8225, 0.3656, -0.5548), (-0.8636, 0.4422, 0.5548), (-0.8636, 0.4422, -0.5548), (-0.8781, 0.5223, 0.5548), (-0.8781, 0.5223, -0.5548), (-0.6801, 0.9391, 0.5548), (-0.6801, 0.9391, -0.5548), (-0.7559, 0.924, -0.5548), (-0.7559, 0.924, 0.5548), (-0.8201, 0.8811, -0.5548), (-0.8201, 0.8811, 0.5548), (-0.863, 0.8169, -0.5548), (-0.863, 0.8169, 0.5548), (-0.8781, 0.7411, -0.5548), (-0.8781, 0.7411, 0.5548), (0.8781, 0.7411, 0.5548), (0.8781, 0.7411, -0.5548), (0.863, 0.8169, -0.5548), (0.863, 0.8169, 0.5548), (0.8201, 0.8811, -0.5548), (0.8201, 0.8811, 0.5548), (0.7559, 0.924, -0.5548), (0.7559, 0.924, 0.5548), (0.6801, 0.9391, -0.5548), (0.6801, 0.9391, 0.5548), (0.6884, -0.1445, 0.5548), (0.6884, -0.1445, -0.5548), (0.761, -0.1512, -0.5548), (0.761, -0.1512, 0.5548), (0.8225, -0.1267, -0.5548), (0.8225, -0.1267, 0.5548), (0.8636, -0.07476, -0.5548), (0.8636, -0.07476, 0.5548), (0.8781, -0.003318, -0.5548), (0.8781, -0.003318, 0.5548), (-0.8667, 0.2771, -1.0), (-0.784, 0.2352, -1.0), (-0.784, 0.2352, 1.0), (-0.8667, 0.2771, 1.0), (-0.9367, 0.3469, -1.0), (-0.9367, 0.3469, 1.0), (-0.9836, 0.4341, -1.0), (-0.9836, 0.4341, 1.0), (-1.0, 0.5253, -1.0), (-1.0, 0.5253, 1.0), (-0.8608, 0.9828, 1.0), (-0.7745, 1.0, 1.0), (-0.7745, 1.0, -1.0), (-0.8608, 0.9828, -1.0), (-0.934, 0.934, 1.0), (-0.934, 0.934, -1.0), (-0.9828, 0.8608, 1.0), (-0.9828, 0.8608, -1.0), (-1.0, 0.7745, 1.0), (-1.0, 0.7745, -1.0), (0.9828, 0.8608, 1.0), (1.0, 0.7745, 1.0), (1.0, 0.7745, -1.0), (0.9828, 0.8608, -1.0), (0.934, 0.934, 1.0), (0.934, 0.934, -1.0), (0.8608, 0.9828, 1.0), (0.8608, 0.9828, -1.0), (0.7745, 1.0, 1.0), (0.7745, 1.0, -1.0), (0.8667, -0.2416, 1.0), (0.784, -0.2341, 1.0), (0.784, -0.2341, -1.0), (0.8667, -0.2416, -1.0), (0.9367, -0.2137, 1.0), (0.9367, -0.2137, -1.0), (0.9836, -0.1546, 1.0), (0.9836, -0.1546, -1.0), (1.0, -0.07324, 1.0), (1.0, -0.07324, -1.0), (-0.8667, 0.2771, -0.5548), (-0.784, 0.2352, -0.5548), (-0.784, 0.2352, 0.5548), (-0.8667, 0.2771, 0.5548), (-0.9367, 0.3469, -0.5548), (-0.9367, 0.3469, 0.5548), (-0.9836, 0.4341, -0.5548), (-0.9836, 0.4341, 0.5548), (-1.0, 0.5253, -0.5548), (-1.0, 0.5253, 0.5548), (-0.8608, 0.9828, 0.5548), (-0.7745, 1.0, 0.5548), (-0.7745, 1.0, -0.5548), (-0.8608, 0.9828, -0.5548), (-0.934, 0.934, 0.5548), (-0.934, 0.934, -0.5548), (-0.9828, 0.8608, 0.5548), (-0.9828, 0.8608, -0.5548), (-1.0, 0.7745, 0.5548), (-1.0, 0.7745, -0.5548), (0.9828, 0.8608, 0.5548), (1.0, 0.7745, 0.5548), (1.0, 0.7745, -0.5548), (0.9828, 0.8608, -0.5548), (0.934, 0.934, 0.5548), (0.934, 0.934, -0.5548), (0.8608, 0.9828, 0.5548), (0.8608, 0.9828, -0.5548), (0.7745, 1.0, 0.5548), (0.7745, 1.0, -0.5548), (0.8667, -0.2416, 0.5548), (0.784, -0.2341, 0.5548), (0.784, -0.2341, -0.5548), (0.8667, -0.2416, -0.5548), (0.9367, -0.2137, 0.5548), (0.9367, -0.2137, -0.5548), (0.9836, -0.1546, 0.5548), (0.9836, -0.1546, -0.5548), (1.0, -0.07324, 0.5548), (1.0, -0.07324, -0.5548), (-0.761, 0.3043, -0.5548), (-0.6884, 0.2675, -0.5548), (-0.6884, 0.2675, 0.5548), (-0.761, 0.3043, 0.5548), (-0.8225, 0.3656, -0.5548), (-0.8225, 0.3656, 0.5548), (-0.8636, 0.4422, -0.5548), (-0.8636, 0.4422, 0.5548), (-0.8781, 0.5223, -0.5548), (-0.8781, 0.5223, 0.5548), (-0.7559, 0.924, 0.5548), (-0.6801, 0.9391, 0.5548), (-0.6801, 0.9391, -0.5548), (-0.7559, 0.924, -0.5548), (-0.8201, 0.8811, 0.5548), (-0.8201, 0.8811, -0.5548), (-0.863, 0.8169, 0.5548), (-0.863, 0.8169, -0.5548), (-0.8781, 0.7411, 0.5548), (-0.8781, 0.7411, -0.5548), (0.863, 0.8169, 0.5548), (0.8781, 0.7411, 0.5548), (0.8781, 0.7411, -0.5548), (0.863, 0.8169, -0.5548), (0.8201, 0.8811, 0.5548), (0.8201, 0.8811, -0.5548), (0.7559, 0.924, 0.5548), (0.7559, 0.924, -0.5548), (0.6801, 0.9391, 0.5548), (0.6801, 0.9391, -0.5548), (0.761, -0.1512, 0.5548), (0.6884, -0.1445, 0.5548), (0.6884, -0.1445, -0.5548), (0.761, -0.1512, -0.5548), (0.8225, -0.1267, 0.5548), (0.8225, -0.1267, -0.5548), (0.8636, -0.07476, 0.5548), (0.8636, -0.07476, -0.5548), (0.8781, -0.003318, 0.5548), (0.8781, -0.003318, -0.5548)], [], [(186, 184, 105, 107), (30, 52, 91, 108), (141, 140, 144, 146, 148, 131, 130, 134, 136, 138, 129, 127, 125, 123, 122, 151, 150, 154, 156, 158), (168, 166, 206, 89), (183, 185, 104, 223), (179, 168, 89, 219), (165, 167, 86, 205), (184, 180, 220, 105), (197, 199, 118, 237), (166, 164, 204, 206), (182, 183, 223, 222), (198, 196, 236, 238), (163, 165, 205, 203), (180, 181, 221, 220), (195, 197, 237, 235), (164, 160, 200, 204), (177, 179, 219, 217), (196, 194, 234, 236), (162, 163, 203, 202), (178, 176, 216, 218), (193, 195, 235, 233), (139, 137, 135, 133, 132, 149, 147, 145, 143, 142, 159, 157, 155, 153, 152, 121, 120, 124, 126, 128), (161, 2, 40, 41), (9, 42, 6, 43), (2, 3, 44, 40), (8, 9, 43, 45), (3, 4, 46, 44), (7, 8, 45, 47), (4, 1, 48, 46), (169, 7, 47, 49), (171, 170, 50, 51), (173, 172, 11, 53), (170, 174, 54, 50), (175, 173, 53, 55), (174, 19, 56, 54), (12, 175, 55, 57), (19, 16, 58, 56), (10, 12, 57, 59), (35, 37, 60, 61), (34, 62, 31, 63), (37, 38, 64, 60), (33, 34, 63, 65), (38, 39, 66, 64), (187, 33, 65, 67), (39, 188, 68, 66), (189, 187, 67, 69), (191, 190, 70, 71), (24, 192, 21, 73), (190, 28, 74, 70), (23, 24, 73, 75), (28, 29, 76, 74), (22, 23, 75, 77), (29, 26, 78, 76), (20, 22, 77, 79), (1, 10, 59, 48), (172, 189, 69, 11), (62, 20, 79, 31), (192, 161, 41, 21), (16, 169, 49, 58), (42, 191, 71, 6), (26, 35, 61, 78), (188, 171, 51, 68), (232, 231, 81, 201), (101, 100, 119, 239), (208, 209, 99, 98), (212, 211, 228, 229), (201, 81, 82, 83), (83, 82, 84, 85), (85, 84, 207, 87), (87, 207, 209, 208), (211, 212, 213, 210), (210, 213, 215, 214), (214, 215, 96, 97), (97, 96, 98, 99), (100, 101, 102, 103), (103, 102, 225, 224), (224, 225, 227, 226), (226, 227, 229, 228), (231, 232, 112, 230), (230, 112, 114, 115), (115, 114, 116, 117), (117, 116, 239, 119), (167, 5, 88, 86), (199, 182, 222, 118), (185, 32, 106, 104), (17, 15, 90, 93), (0, 72, 111, 80), (36, 186, 107, 109), (52, 14, 92, 91), (5, 178, 218, 88), (32, 30, 108, 106), (18, 17, 93, 95), (25, 162, 202, 110), (27, 25, 110, 113), (14, 13, 94, 92), (181, 198, 238, 221), (72, 193, 233, 111), (176, 18, 95, 216), (15, 36, 109, 90), (194, 27, 113, 234), (13, 177, 217, 94), (160, 0, 80, 200)])
me_cube_004.polygons.foreach_set('use_smooth', [True] * 102)
_uv = me_cube_004.uv_layers.new(name='UVMap')
_uv.uv.foreach_set('vector', [0.5726, 0.4897, 0.5709, 0.5046, 0.5709, 0.5046, 0.5726, 0.4897, 0.4306, 0.4718, 0.4306, 0.2782, 0.4306, 0.2782, 0.4306, 0.4718, 0.625, 0.5434, 0.6257, 0.5269, 0.6278, 0.5046, 0.6308, 0.4897, 0.6532, 0.5, 0.8468, 0.5, 0.7025, 0.3467, 0.7056, 0.3407, 0.7076, 0.3165, 0.875, 0.5805, 0.875, 0.6695, 0.8729, 0.7012, 0.8671, 0.7287, 0.8583, 0.7448, 0.848, 0.75, 0.652, 0.75, 0.6306, 0.7603, 0.6276, 0.7455, 0.6257, 0.7225, 0.625, 0.7066, 0.4306, 0.08051, 0.4306, 0.04794, 0.4306, 0.04794, 0.4306, 0.08051, 0.4303, 0.5269, 0.4291, 0.5046, 0.4291, 0.5046, 0.4303, 0.5269, 0.4306, 0.1695, 0.4306, 0.08051, 0.4306, 0.08051, 0.4306, 0.1695, 0.5694, 0.0, 0.5694, 0.04794, 0.5694, 0.04794, 0.5694, 0.0, 0.5709, 0.5046, 0.5697, 0.5269, 0.5697, 0.5269, 0.5709, 0.5046, 0.4303, 0.7225, 0.4306, 0.7066, 0.4306, 0.7066, 0.4303, 0.7225, 0.4306, 0.04794, 0.4306, 0.0, 0.4306, 0.0, 0.4306, 0.04794, 0.4306, 0.5434, 0.4303, 0.5269, 0.4303, 0.5269, 0.4306, 0.5434, 0.5694, 0.7066, 0.5697, 0.7225, 0.5697, 0.7225, 0.5694, 0.7066, 0.5694, 0.9839, 0.5694, 1.0, 0.5694, 1.0, 0.5694, 0.9839, 0.5697, 0.5269, 0.5694, 0.5434, 0.5694, 0.5434, 0.5697, 0.5269, 0.4292, 0.7455, 0.4303, 0.7225, 0.4303, 0.7225, 0.4292, 0.7455, 0.4306, 1.0, 0.4306, 0.9839, 0.4306, 0.9839, 0.4306, 1.0, 0.3848, 0.3165, 0.4306, 0.1695, 0.4306, 0.1695, 0.3848, 0.3165, 0.5697, 0.7225, 0.5708, 0.7455, 0.5708, 0.7455, 0.5697, 0.7225, 0.5694, 0.973, 0.5694, 0.9839, 0.5694, 0.9839, 0.5694, 0.973, 0.5694, 0.1695, 0.6152, 0.3165, 0.6152, 0.3165, 0.5694, 0.1695, 0.4276, 0.7603, 0.4292, 0.7455, 0.4292, 0.7455, 0.4276, 0.7603, 0.125, 0.5805, 0.2924, 0.3165, 0.2944, 0.3407, 0.2975, 0.3467, 0.1532, 0.5, 0.3468, 0.5, 0.3692, 0.4897, 0.3722, 0.5046, 0.3743, 0.5269, 0.375, 0.5434, 0.375, 0.7066, 0.3743, 0.7225, 0.3724, 0.7455, 0.3694, 0.7603, 0.348, 0.75, 0.152, 0.75, 0.1417, 0.7448, 0.1329, 0.7287, 0.1271, 0.7012, 0.125, 0.6695, 0.4306, 0.973, 0.4306, 0.9839, 0.375, 0.9839, 0.375, 0.973, 0.5694, 0.9839, 0.5694, 0.973, 0.625, 0.973, 0.625, 0.9839, 0.4306, 0.9839, 0.4306, 1.0, 0.375, 1.0, 0.375, 0.9839, 0.5694, 1.0, 0.5694, 0.9839, 0.625, 0.9839, 0.625, 1.0, 0.4306, 0.0, 0.4306, 0.04794, 0.375, 0.04794, 0.375, 0.0, 0.5694, 0.04794, 0.5694, 0.0, 0.625, 0.0, 0.625, 0.04794, 0.4306, 0.04794, 0.4306, 0.08051, 0.375, 0.08051, 0.375, 0.04794, 0.5694, 0.08051, 0.5694, 0.04794, 0.625, 0.04794, 0.625, 0.08051, 0.5694, 0.2782, 0.6124, 0.3467, 0.7025, 0.3467, 0.625, 0.2782, 0.3876, 0.3467, 0.4306, 0.2782, 0.375, 0.2782, 0.2975, 0.3467, 0.6124, 0.3467, 0.6141, 0.3407, 0.7056, 0.3407, 0.7025, 0.3467, 0.3859, 0.3407, 0.3876, 0.3467, 0.2975, 0.3467, 0.2944, 0.3407, 0.6141, 0.3407, 0.6152, 0.3165, 0.7076, 0.3165, 0.7056, 0.3407, 0.3848, 0.3165, 0.3859, 0.3407, 0.2944, 0.3407, 0.2924, 0.3165, 0.6152, 0.3165, 0.5694, 0.1695, 0.625, 0.1695, 0.7076, 0.3165, 0.4306, 0.1695, 0.3848, 0.3165, 0.2924, 0.3165, 0.375, 0.1695, 0.5694, 0.5434, 0.5697, 0.5269, 0.6257, 0.5269, 0.625, 0.5434, 0.4303, 0.5269, 0.4306, 0.5434, 0.375, 0.5434, 0.3743, 0.5269, 0.5697, 0.5269, 0.5709, 0.5046, 0.6278, 0.5046, 0.6257, 0.5269, 0.4291, 0.5046, 0.4303, 0.5269, 0.3743, 0.5269, 0.3722, 0.5046, 0.5709, 0.5046, 0.5726, 0.4897, 0.6308, 0.4897, 0.6278, 0.5046, 0.4274, 0.4897, 0.4291, 0.5046, 0.3722, 0.5046, 0.3692, 0.4897, 0.5726, 0.4897, 0.5694, 0.4718, 0.625, 0.4718, 0.6308, 0.4897, 0.4306, 0.4718, 0.4274, 0.4897, 0.3692, 0.4897, 0.375, 0.4718, 0.5694, 0.777, 0.5724, 0.7603, 0.6306, 0.7603, 0.625, 0.777, 0.4276, 0.7603, 0.4306, 0.777, 0.375, 0.777, 0.3694, 0.7603, 0.5724, 0.7603, 0.5708, 0.7455, 0.6276, 0.7455, 0.6306, 0.7603, 0.4292, 0.7455, 0.4276, 0.7603, 0.3694, 0.7603, 0.3724, 0.7455, 0.5708, 0.7455, 0.5697, 0.7225, 0.6257, 0.7225, 0.6276, 0.7455, 0.4303, 0.7225, 0.4292, 0.7455, 0.3724, 0.7455, 0.3743, 0.7225, 0.5697, 0.7225, 0.5694, 0.7066, 0.625, 0.7066, 0.6257, 0.7225, 0.4306, 0.7066, 0.4303, 0.7225, 0.3743, 0.7225, 0.375, 0.7066, 0.4306, 0.08051, 0.4306, 0.1695, 0.375, 0.1695, 0.375, 0.08051, 0.4306, 0.2782, 0.4306, 0.4718, 0.375, 0.4718, 0.375, 0.2782, 0.4306, 0.5434, 0.4306, 0.7066, 0.375, 0.7066, 0.375, 0.5434, 0.4306, 0.777, 0.4306, 0.973, 0.375, 0.973, 0.375, 0.777, 0.5694, 0.1695, 0.5694, 0.08051, 0.625, 0.08051, 0.625, 0.1695, 0.5694, 0.973, 0.5694, 0.777, 0.625, 0.777, 0.625, 0.973, 0.5694, 0.7066, 0.5694, 0.5434, 0.625, 0.5434, 0.625, 0.7066, 0.5694, 0.4718, 0.5694, 0.2782, 0.625, 0.2782, 0.625, 0.4718, 0.4306, 0.777, 0.5694, 0.777, 0.5694, 0.973, 0.4306, 0.973, 0.4306, 0.5434, 0.5694, 0.5434, 0.5694, 0.7066, 0.4306, 0.7066, 0.4306, 0.08051, 0.5694, 0.08051, 0.5694, 0.1695, 0.4306, 0.1695, 0.4306, 0.2782, 0.5694, 0.2782, 0.5694, 0.4718, 0.4306, 0.4718, 0.4306, 0.973, 0.5694, 0.973, 0.5694, 0.9839, 0.4306, 0.9839, 0.4306, 0.9839, 0.5694, 0.9839, 0.5694, 1.0, 0.4306, 1.0, 0.4306, 0.0, 0.5694, 0.0, 0.5694, 0.04794, 0.4306, 0.04794, 0.4306, 0.04794, 0.5694, 0.04794, 0.5694, 0.08051, 0.4306, 0.08051, 0.5694, 0.2782, 0.4306, 0.2782, 0.3876, 0.3467, 0.6124, 0.3467, 0.6124, 0.3467, 0.3876, 0.3467, 0.3859, 0.3407, 0.6141, 0.3407, 0.6141, 0.3407, 0.3859, 0.3407, 0.3848, 0.3165, 0.6152, 0.3165, 0.6152, 0.3165, 0.3848, 0.3165, 0.4306, 0.1695, 0.5694, 0.1695, 0.5694, 0.5434, 0.4306, 0.5434, 0.4303, 0.5269, 0.5697, 0.5269, 0.5697, 0.5269, 0.4303, 0.5269, 0.4291, 0.5046, 0.5709, 0.5046, 0.5709, 0.5046, 0.4291, 0.5046, 0.4274, 0.4897, 0.5726, 0.4897, 0.5726, 0.4897, 0.4274, 0.4897, 0.4306, 0.4718, 0.5694, 0.4718, 0.5694, 0.777, 0.4306, 0.777, 0.4276, 0.7603, 0.5724, 0.7603, 0.5724, 0.7603, 0.4276, 0.7603, 0.4292, 0.7455, 0.5708, 0.7455, 0.5708, 0.7455, 0.4292, 0.7455, 0.4303, 0.7225, 0.5697, 0.7225, 0.5697, 0.7225, 0.4303, 0.7225, 0.4306, 0.7066, 0.5694, 0.7066, 0.5694, 0.04794, 0.5694, 0.08051, 0.5694, 0.08051, 0.5694, 0.04794, 0.4306, 0.7066, 0.4306, 0.5434, 0.4306, 0.5434, 0.4306, 0.7066, 0.4291, 0.5046, 0.4274, 0.4897, 0.4274, 0.4897, 0.4291, 0.5046, 0.6124, 0.3467, 0.5694, 0.2782, 0.5694, 0.2782, 0.6124, 0.3467, 0.4306, 0.973, 0.4306, 0.777, 0.4306, 0.777, 0.4306, 0.973, 0.5694, 0.4718, 0.5726, 0.4897, 0.5726, 0.4897, 0.5694, 0.4718, 0.4306, 0.2782, 0.3876, 0.3467, 0.3876, 0.3467, 0.4306, 0.2782, 0.5694, 0.08051, 0.5694, 0.1695, 0.5694, 0.1695, 0.5694, 0.08051, 0.4274, 0.4897, 0.4306, 0.4718, 0.4306, 0.4718, 0.4274, 0.4897, 0.6141, 0.3407, 0.6124, 0.3467, 0.6124, 0.3467, 0.6141, 0.3407, 0.5694, 0.777, 0.5694, 0.973, 0.5694, 0.973, 0.5694, 0.777, 0.5724, 0.7603, 0.5694, 0.777, 0.5694, 0.777, 0.5724, 0.7603, 0.3876, 0.3467, 0.3859, 0.3407, 0.3859, 0.3407, 0.3876, 0.3467, 0.5694, 0.5434, 0.5694, 0.7066, 0.5694, 0.7066, 0.5694, 0.5434, 0.4306, 0.777, 0.4276, 0.7603, 0.4276, 0.7603, 0.4306, 0.777, 0.6152, 0.3165, 0.6141, 0.3407, 0.6141, 0.3407, 0.6152, 0.3165, 0.5694, 0.2782, 0.5694, 0.4718, 0.5694, 0.4718, 0.5694, 0.2782, 0.5708, 0.7455, 0.5724, 0.7603, 0.5724, 0.7603, 0.5708, 0.7455, 0.3859, 0.3407, 0.3848, 0.3165, 0.3848, 0.3165, 0.3859, 0.3407, 0.4306, 0.9839, 0.4306, 0.973, 0.4306, 0.973, 0.4306, 0.9839])
me_cube_004.materials.append(mat_pinza)
me_cube_004.use_remesh_fix_poles = True
me_cube_004.use_remesh_preserve_attributes = False
me_cube_004.use_mirror_vertex_groups = False
me_cube_004.update()
me_cube_005 = bpy.data.meshes.new('Cube.005')
me_cube_005.from_pydata([(0.2, -0.3347, 2.518), (0.2, -0.9974, 0.476), (-0.1754, -0.3127, 2.7), (0.2, -0.9974, 0.2117), (-0.1754, -0.9974, 0.2117), (0.2, -0.7103, 0.8599), (0.2, -0.4343, 1.565), (0.2, -0.08253, 1.174), (0.2, -0.6172, 1.01), (-0.1754, -0.4343, 1.565), (-0.1754, -0.7103, 0.8599), (-0.1754, -0.08253, 1.174), (-1.868, -0.9974, 0.476), (-2.178, -0.6869, 0.476), (-1.987, -0.9737, 0.476), (-2.087, -0.9064, 0.476), (-2.155, -0.8057, 0.476), (-2.178, -0.6869, 0.2117), (-2.155, -0.8057, 0.2117), (-2.087, -0.9064, 0.2117), (0.2, 0.3347, 2.518), (0.2, 0.9974, 0.476), (0.2, 0.0, 1.174), (-0.1754, 0.9974, 0.476), (-0.1754, 0.9974, 0.2117), (0.2, 0.7103, 0.8599), (0.2, 0.4343, 1.565), (0.2, 0.08253, 1.174), (-0.1754, 0.08253, 1.174), (-0.1754, 0.4679, 1.391), (-2.155, 0.8057, 0.476), (-1.868, 0.9974, 0.2117), (-2.155, 0.8057, 0.2117), (0.2, 0.0, 2.7), (0.2, -0.3127, 2.7), (0.2, 0.0, 2.518), (0.2, 0.0, 0.476), (-0.1754, 0.0, 2.7), (-0.1754, -0.3347, 2.518), (-0.1754, 0.0, 2.518), (-0.1754, 0.0, 1.174), (-0.1754, 0.0, 0.476), (-0.1754, -0.9974, 0.476), (0.2, 0.0, 0.2117), (-0.1754, 0.0, 0.2117), (-2.178, 0.0, 0.476), (-2.178, 0.0, 0.2117), (0.2, -0.5321, 1.197), (0.2, -0.4679, 1.391), (-0.1754, -0.4679, 1.391), (-0.1754, -0.5321, 1.197), (-0.1754, -0.6172, 1.01), (-1.987, -0.9737, 0.2117), (-1.868, -0.9974, 0.2117), (0.2, 0.3127, 2.7), (-0.1754, 0.3127, 2.7), (-0.1754, 0.3347, 2.518), (0.2, 0.9974, 0.2117), (0.2, 0.6172, 1.01), (0.2, 0.5321, 1.197), (0.2, 0.4679, 1.391), (-0.1754, 0.4343, 1.565), (-0.1754, 0.5321, 1.197), (-0.1754, 0.6172, 1.01), (-0.1754, 0.7103, 0.8599), (-2.178, 0.6869, 0.2117), (-2.178, 0.6869, 0.476), (-2.087, 0.9064, 0.2117), (-2.087, 0.9064, 0.476), (-1.987, 0.9737, 0.2117), (-1.987, 0.9737, 0.476), (-1.868, 0.9974, 0.476), (0.2, -0.5321, 1.197), (0.2, -0.4679, 1.391), (-0.1754, -0.4679, 1.391), (-0.1754, -0.5321, 1.197), (-0.1754, -0.6172, 1.01), (-1.868, -0.9974, 0.2117), (-1.987, -0.9737, 0.2117), (-0.1754, 0.3127, 2.7), (-0.1754, 0.3127, 2.7), (-0.1754, 0.3347, 2.518), (0.2, 0.9974, 0.2117), (0.2, 0.9974, 0.2117), (0.2, 0.0, 0.2117), (0.2, 0.6172, 1.01), (0.2, 0.5321, 1.197), (0.2, 0.4679, 1.391), (-0.1754, 0.5321, 1.197), (-0.1754, 0.6172, 1.01), (-0.1754, 0.7103, 0.8599), (-0.1754, 0.4343, 1.565), (-1.987, 0.9737, 0.2117), (-2.087, 0.9064, 0.2117), (-2.087, 0.9064, 0.476), (-1.987, 0.9737, 0.476), (-1.868, 0.9974, 0.476), (-2.178, 0.6869, 0.476), (-2.178, 0.0, 0.476), (-0.1754, 0.9974, 0.2117), (-1.868, 0.9974, 0.2117), (0.2, 0.0, 2.7), (0.2, 0.3127, 2.7), (0.2, 0.3127, 2.7), (0.2, -0.3347, 2.518), (0.2, -0.4343, 1.565), (-0.1754, -0.9974, 0.476), (-0.1754, -0.9974, 0.476), (-0.1754, -0.9974, 0.476), (0.2, -0.9974, 0.476), (0.2, -0.9974, 0.476), (0.2, -0.9974, 0.2117), (0.2, -0.9974, 0.2117), (-0.1754, -0.9974, 0.2117), (-2.178, 0.6869, 0.2117), (-2.178, 0.0, 0.2117), (0.2, -0.7103, 0.8599), (0.2, -0.6172, 1.01), (-2.155, -0.8057, 0.2117), (-2.178, -0.6869, 0.2117), (-2.087, -0.9064, 0.2117), (-2.178, -0.6869, 0.476), (-2.155, -0.8057, 0.476), (-2.087, -0.9064, 0.476), (-1.987, -0.9737, 0.476), (-1.868, -0.9974, 0.476), (0.2, 0.3347, 2.518), (0.2, 0.4343, 1.565), (0.2, -0.3127, 2.7), (0.2, -0.3127, 2.7), (-0.1754, 0.0, 2.7), (-0.1754, -0.3127, 2.7), (-0.1754, -0.3127, 2.7), (-0.1754, -0.3347, 2.518), (-0.1754, 0.0, 0.476), (-0.1754, -0.4343, 1.565), (-0.1754, -0.7103, 0.8599), (-0.1754, 0.9974, 0.476), (-0.1754, 0.9974, 0.476), (-0.1754, 0.9974, 0.476), (0.2, 0.9974, 0.476), (0.2, 0.9974, 0.476), (0.2, 0.7103, 0.8599), (-0.1754, 0.4679, 1.391), (-2.155, 0.8057, 0.2117), (-2.155, 0.8057, 0.476)], [], [(33, 128, 104, 35), (116, 136, 107, 109), (133, 39, 40, 11, 9), (37, 39, 133, 131), (108, 10, 11, 40, 134), (101, 129, 132, 130), (110, 36, 22, 7, 5), (34, 2, 38, 0), (104, 6, 7, 22, 35), (112, 4, 44, 84), (110, 111, 43, 36), (106, 113, 3, 1), (106, 125, 53, 113), (98, 115, 17, 121), (4, 77, 78, 120, 118, 119, 46, 44), (5, 7, 117), (117, 7, 72), (72, 7, 73), (73, 7, 6), (9, 11, 74), (74, 11, 75), (75, 11, 76), (76, 11, 10), (135, 49, 48, 105), (49, 50, 47, 48), (50, 51, 8, 47), (51, 136, 116, 8), (0, 38, 135, 105), (17, 18, 122, 121), (18, 19, 123, 122), (19, 52, 124, 123), (52, 53, 125, 124), (41, 45, 13, 16, 15, 14, 12, 42), (33, 35, 126, 102), (25, 141, 138, 64), (81, 91, 28, 40, 39), (37, 79, 81, 39), (137, 134, 40, 28, 90), (101, 130, 80, 103), (140, 142, 27, 22, 36), (54, 20, 56, 55), (126, 35, 22, 27, 127), (82, 84, 44, 24), (140, 36, 43, 83), (139, 21, 57, 99), (139, 99, 100, 96), (98, 97, 114, 115), (24, 44, 46, 65, 144, 93, 92, 31), (142, 85, 27), (85, 86, 27), (86, 87, 27), (87, 127, 27), (91, 143, 28), (143, 88, 28), (88, 89, 28), (89, 90, 28), (61, 26, 60, 29), (29, 60, 59, 62), (62, 59, 58, 63), (63, 58, 25, 64), (20, 26, 61, 56), (114, 97, 145, 32), (32, 145, 94, 67), (67, 94, 95, 69), (69, 95, 96, 100), (41, 23, 71, 70, 68, 30, 66, 45)])
me_cube_005.polygons.foreach_set('use_smooth', [True] * 66)
_uv = me_cube_005.uv_layers.new(name='UVMap')
_uv.uv.foreach_set('vector', [0.0, 0.0, 0.0, 0.0, 0.0, 0.0, 0.0, 0.0, 0.0, 0.0, 0.0, 0.0, 0.0, 0.0, 0.0, 0.0, 0.0, 0.0, 0.0, 0.0, 0.0, 0.0, 0.0, 0.0, 0.0, 0.0, 0.0, 0.0, 0.0, 0.0, 0.0, 0.0, 0.0, 0.0, 0.0, 0.0, 0.0, 0.0, 0.0, 0.0, 0.0, 0.0, 0.0, 0.0, 0.0, 0.0, 0.0, 0.0, 0.0, 0.0, 0.0, 0.0, 0.0, 0.0, 0.0, 0.0, 0.0, 0.0, 0.0, 0.0, 0.0, 0.0, 0.0, 0.0, 0.0, 0.0, 0.0, 0.0, 0.0, 0.0, 0.0, 0.0, 0.0, 0.0, 0.0, 0.0, 0.0, 0.0, 0.0, 0.0, 0.0, 0.0, 0.0, 0.0, 0.0, 0.0, 0.0, 0.0, 0.0, 0.0, 0.0, 0.0, 0.0, 0.0, 0.0, 0.0, 0.0, 0.0, 0.0, 0.0, 0.0, 0.0, 0.0, 0.0, 0.0, 0.0, 0.0, 0.0, 0.0, 0.0, 0.0, 0.0, 0.0, 0.0, 0.0, 0.0, 0.0, 0.0, 0.0, 0.0, 0.0, 0.0, 0.0, 0.0, 0.0, 0.0, 0.0, 0.0, 0.0, 0.0, 0.0, 0.0, 0.0, 0.0, 0.0, 0.0, 0.0, 0.0, 0.0, 0.0, 0.0, 0.0, 0.0, 0.0, 0.0, 0.0, 0.0, 0.0, 0.0, 0.0, 0.0, 0.0, 0.0, 0.0, 0.0, 0.0, 0.0, 0.0, 0.0, 0.0, 0.0, 0.0, 0.0, 0.0, 0.0, 0.0, 0.0, 0.0, 0.0, 0.0, 0.0, 0.0, 0.0, 0.0, 0.0, 0.0, 0.0, 0.0, 0.0, 0.0, 0.0, 0.0, 0.0, 0.0, 0.0, 0.0, 0.0, 0.0, 0.0, 0.0, 0.0, 0.0, 0.0, 0.0, 0.0, 0.0, 0.0, 0.0, 0.0, 0.0, 0.0, 0.0, 0.0, 0.0, 0.0, 0.0, 0.0, 0.0, 0.0, 0.0, 0.0, 0.0, 0.0, 0.0, 0.0, 0.0, 0.0, 0.0, 0.0, 0.0, 0.0, 0.0, 0.0, 0.0, 0.0, 0.0, 0.0, 0.0, 0.0, 0.0, 0.0, 0.0, 0.0, 0.0, 0.0, 0.0, 0.0, 0.0, 0.0, 0.0, 0.0, 0.0, 0.0, 0.0, 0.0, 0.0, 0.0, 0.0, 0.0, 0.0, 0.0, 0.0, 0.0, 0.0, 0.0, 0.0, 0.0, 0.0, 0.0, 0.0, 0.0, 0.0, 0.0, 0.0, 0.0, 0.0, 0.0, 0.0, 0.0, 0.0, 0.0, 0.0, 0.0, 0.0, 0.0, 0.0, 0.0, 0.0, 0.0, 0.0, 0.0, 0.0, 0.0, 0.0, 0.0, 0.0, 0.0, 0.0, 0.0, 0.0, 0.0, 0.0, 0.0, 0.0, 0.0, 0.0, 0.0, 0.0, 0.0, 0.0, 0.0, 0.0, 0.0, 0.0, 0.0, 0.0, 0.0, 0.0, 0.0, 0.0, 0.0, 0.0, 0.0, 0.0, 0.0, 0.0, 0.0, 0.0, 0.0, 0.0, 0.0, 0.0, 0.0, 0.0, 0.0, 0.0, 0.0, 0.0, 0.0, 0.0, 0.0, 0.0, 0.0, 0.0, 0.0, 0.0, 0.0, 0.0, 0.0, 0.0, 0.0, 0.0, 0.0, 0.0, 0.0, 0.0, 0.0, 0.0, 0.0, 0.0, 0.0, 0.0, 0.0, 0.0, 0.0, 0.0, 0.0, 0.0, 0.0, 0.0, 0.0, 0.0, 0.0, 0.0, 0.0, 0.0, 0.0, 0.0, 0.0, 0.0, 0.0, 0.0, 0.0, 0.0, 0.0, 0.0, 0.0, 0.0, 0.0, 0.0, 0.0, 0.0, 0.0, 0.0, 0.0, 0.0, 0.0, 0.0, 0.0, 0.0, 0.0, 0.0, 0.0, 0.0, 0.0, 0.0, 0.0, 0.0, 0.0, 0.0, 0.0, 0.0, 0.0, 0.0, 0.0, 0.0, 0.0, 0.0, 0.0, 0.0, 0.0, 0.0, 0.0, 0.0, 0.0, 0.0, 0.0, 0.0, 0.0, 0.0, 0.0, 0.0, 0.0, 0.0, 0.0, 0.0, 0.0, 0.0, 0.0, 0.0, 0.0, 0.0, 0.0, 0.0, 0.0, 0.0, 0.0, 0.0, 0.0, 0.0, 0.0, 0.0, 0.0, 0.0, 0.0, 0.0, 0.0, 0.0, 0.0, 0.0, 0.0, 0.0, 0.0, 0.0, 0.0, 0.0, 0.0, 0.0, 0.0, 0.0, 0.0, 0.0, 0.0, 0.0, 0.0, 0.0, 0.0, 0.0, 0.0, 0.0, 0.0, 0.0, 0.0, 0.0, 0.0, 0.0, 0.0, 0.0, 0.0, 0.0, 0.0, 0.0, 0.0, 0.0, 0.0, 0.0, 0.0, 0.0, 0.0, 0.0, 0.0, 0.0, 0.0, 0.0, 0.0, 0.0, 0.0, 0.0, 0.0, 0.0, 0.0, 0.0, 0.0, 0.0, 0.0, 0.0, 0.0, 0.0, 0.0, 0.0, 0.0, 0.0, 0.0, 0.0, 0.0, 0.0, 0.0, 0.0, 0.0, 0.0, 0.0, 0.0, 0.0, 0.0, 0.0, 0.0, 0.0, 0.0, 0.0, 0.0, 0.0, 0.0, 0.0, 0.0, 0.0, 0.0, 0.0, 0.0, 0.0, 0.0, 0.0, 0.0, 0.0, 0.0])
me_cube_005.materials.append(mat_robot_pinza)
me_cube_005.use_remesh_fix_poles = True
me_cube_005.use_remesh_preserve_attributes = False
me_cube_005.use_mirror_vertex_groups = False
me_cube_005.update()

# ---- objects
ob_pinza_izq = bpy.data.objects.new('pinza izq', me_cube_001)
ob_riel = bpy.data.objects.new('riel', me_cube_003)
ob_pinza_der = bpy.data.objects.new('pinza der', me_cube_004)
ob_base = bpy.data.objects.new('base', me_cube_005)

# ---- transforms, parenting, visibility, modifiers, constraints
ob_pinza_izq.location = (-1.0, -1.756, 0.0)
ob_pinza_izq.scale = (1.0, 0.7561, 0.2927)
ob_pinza_izq.lineart.crease_threshold = 0.0
ob_riel.location = (0.2, 0.0, 0.0)
ob_riel.scale = (0.2, 1.7, 0.3)
ob_riel.lineart.crease_threshold = 0.0
ob_pinza_der.location = (-1.0, 1.756, 0.0)
ob_pinza_der.rotation_euler = (3.142, -0.0, 0.0)
ob_pinza_der.scale = (1.0, 0.7561, 0.2927)
ob_pinza_der.lineart.crease_threshold = 0.0
ob_base.location = (0.2, 0.0, -3.0)
ob_base.lineart.crease_threshold = 0.0

# ---- collection membership
col_collection.objects.link(ob_pinza_izq)
col_collection.objects.link(ob_riel)
col_collection.objects.link(ob_pinza_der)
col_collection.objects.link(ob_base)

# ---- scene / render settings (as saved in the file)
scene.frame_start = 1; scene.frame_end = 250; scene.frame_set(1)
scene.render.engine = 'BLENDER_EEVEE_NEXT'
scene.cycles.use_denoising = False
scene.cycles.samples = 128
scene.cycles.sampling_pattern = 'TABULATED_SOBOL'
scene.cycles.use_adaptive_sampling = False
scene.cycles.use_light_tree = False
scene.view_settings.view_transform = 'Filmic'
bpy.context.view_layer.update()

# ---- added for rendering (the .blend has no active camera and no usable light): camera, sun
cam_auto = bpy.data.cameras.new('AutoCamera')
cam_auto.lens = 50.0
cam_auto.sensor_width = 36.0
cam_auto.clip_end = 1000.0
ob_auto_camera = bpy.data.objects.new('AutoCamera', cam_auto)
scene.collection.objects.link(ob_auto_camera)
ob_auto_camera.location = (4.29573, -6.11488, 2.83244)
ob_auto_camera.rotation_euler = (1.09748, -7.21219e-08, 0.694738)
scene.camera = ob_auto_camera
light_auto_sun = bpy.data.lights.new('AutoSun', 'SUN')
light_auto_sun.energy = 3.0
light_auto_sun.angle = 0.0523599
ob_auto_sun = bpy.data.objects.new('AutoSun', light_auto_sun)
scene.collection.objects.link(ob_auto_sun)
ob_auto_sun.rotation_euler = (0.872665, 0.174533, 0.523599)
bpy.context.view_layer.update()
